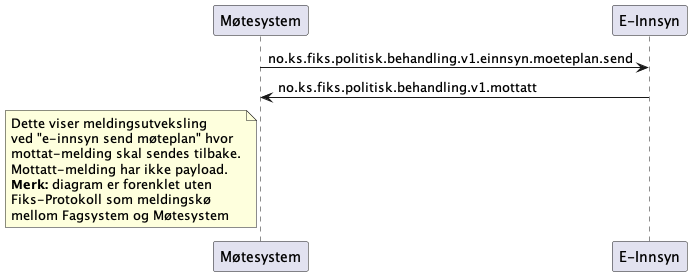

The diagram above was rendered by PlantUML. Its source (embedded in the PNG):
@startuml
participant Møtesystem as "Møtesystem"
participant EInnsyn as "E-Innsyn"

Møtesystem -> EInnsyn : no.ks.fiks.politisk.behandling.v1.einnsyn.moeteplan.send
Møtesystem <- EInnsyn : no.ks.fiks.politisk.behandling.v1.mottatt

note left of Møtesystem
Dette viser meldingsutveksling
ved "e-innsyn send møteplan" hvor 
mottat-melding skal sendes tilbake.
Mottatt-melding har ikke payload.
**Merk:** diagram er forenklet uten
Fiks-Protokoll som meldingskø
mellom Fagsystem og Møtesystem
end note

@enduml